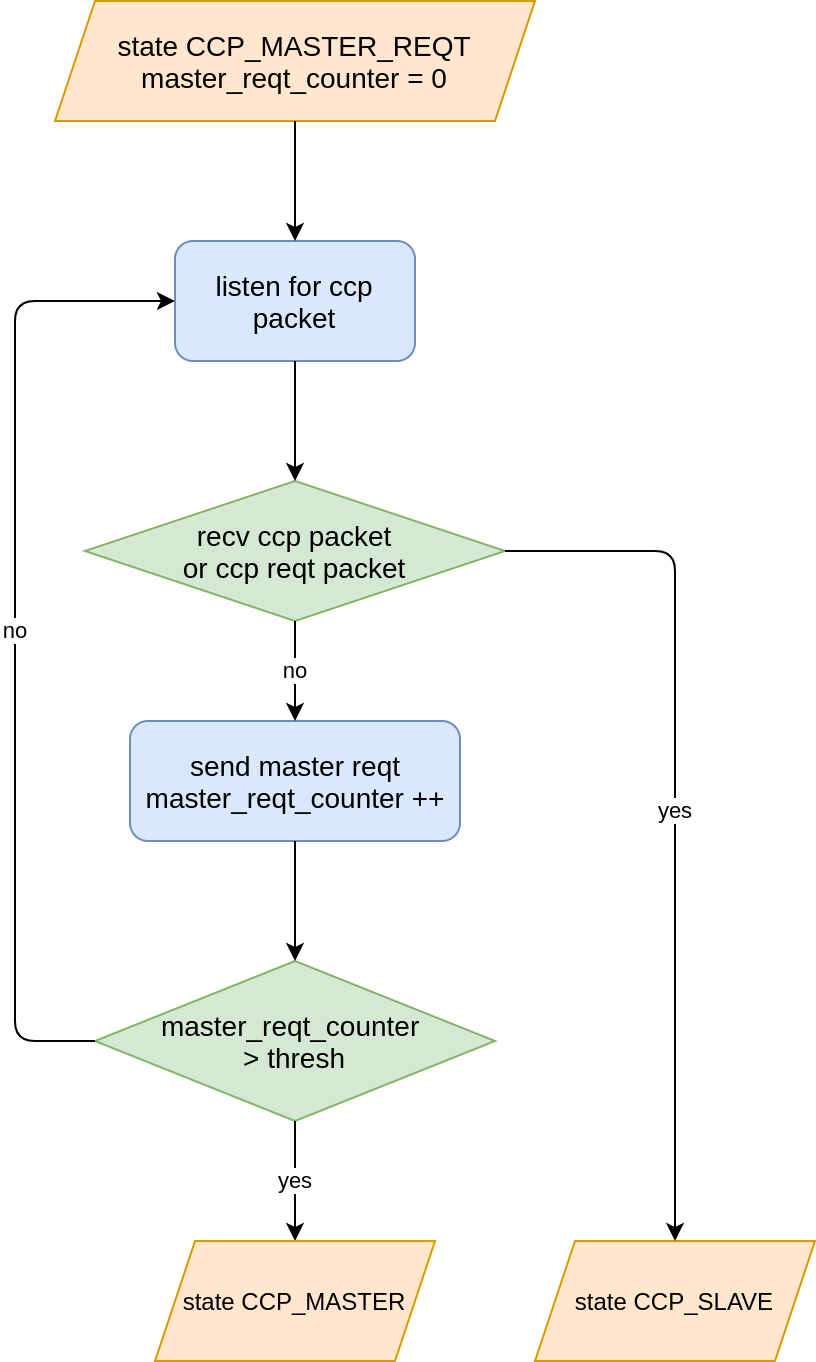

The diagram above was exported from draw.io. Its source (the exported page's mxGraphModel, read from the mxfile embedded in the PNG):
<mxGraphModel dx="505" dy="852" grid="1" gridSize="10" guides="1" tooltips="1" connect="1" arrows="1" fold="1" page="1" pageScale="1" pageWidth="850" pageHeight="1100" math="0" shadow="0">
  <root>
    <mxCell id="0" />
    <mxCell id="1" parent="0" />
    <mxCell id="W-vlIvGrjbLARq7sIpou-1" value="&lt;font style=&quot;font-size: 14px&quot;&gt;listen for ccp packet&lt;/font&gt;" style="rounded=1;whiteSpace=wrap;html=1;fillColor=#dae8fc;strokeColor=#6c8ebf;" parent="1" vertex="1">
      <mxGeometry x="980" y="140" width="120" height="60" as="geometry" />
    </mxCell>
    <mxCell id="W-vlIvGrjbLARq7sIpou-2" value="&lt;font style=&quot;font-size: 14px&quot;&gt;send master reqt&lt;br&gt;master_reqt_counter ++&lt;/font&gt;" style="rounded=1;whiteSpace=wrap;html=1;fillColor=#dae8fc;strokeColor=#6c8ebf;" parent="1" vertex="1">
      <mxGeometry x="957.5" y="380" width="165" height="60" as="geometry" />
    </mxCell>
    <mxCell id="W-vlIvGrjbLARq7sIpou-3" value="&lt;font style=&quot;font-size: 14px&quot;&gt;recv ccp packet&lt;br&gt;or ccp reqt packet&lt;/font&gt;" style="rhombus;whiteSpace=wrap;html=1;fillColor=#d5e8d4;strokeColor=#82b366;" parent="1" vertex="1">
      <mxGeometry x="935" y="260" width="210" height="70" as="geometry" />
    </mxCell>
    <mxCell id="W-vlIvGrjbLARq7sIpou-4" value="no" style="endArrow=classic;html=1;exitX=0.5;exitY=1;exitDx=0;exitDy=0;entryX=0.5;entryY=0;entryDx=0;entryDy=0;" parent="1" source="W-vlIvGrjbLARq7sIpou-3" target="W-vlIvGrjbLARq7sIpou-2" edge="1">
      <mxGeometry width="50" height="50" relative="1" as="geometry">
        <mxPoint x="1000" y="270" as="sourcePoint" />
        <mxPoint x="1050" y="220" as="targetPoint" />
      </mxGeometry>
    </mxCell>
    <mxCell id="W-vlIvGrjbLARq7sIpou-5" value="&lt;span&gt;&lt;font style=&quot;font-size: 14px&quot;&gt;master_reqt_counter &lt;br&gt;&amp;gt; thresh&lt;/font&gt;&lt;/span&gt;" style="rhombus;whiteSpace=wrap;html=1;fillColor=#d5e8d4;strokeColor=#82b366;" parent="1" vertex="1">
      <mxGeometry x="940" y="500" width="200" height="80" as="geometry" />
    </mxCell>
    <mxCell id="W-vlIvGrjbLARq7sIpou-6" value="" style="endArrow=classic;html=1;exitX=0.5;exitY=1;exitDx=0;exitDy=0;entryX=0.5;entryY=0;entryDx=0;entryDy=0;" parent="1" source="W-vlIvGrjbLARq7sIpou-2" target="W-vlIvGrjbLARq7sIpou-5" edge="1">
      <mxGeometry width="50" height="50" relative="1" as="geometry">
        <mxPoint x="1010" y="380" as="sourcePoint" />
        <mxPoint x="1060" y="330" as="targetPoint" />
      </mxGeometry>
    </mxCell>
    <mxCell id="W-vlIvGrjbLARq7sIpou-7" value="no" style="endArrow=classic;html=1;exitX=0;exitY=0.5;exitDx=0;exitDy=0;entryX=0;entryY=0.5;entryDx=0;entryDy=0;" parent="1" source="W-vlIvGrjbLARq7sIpou-5" target="W-vlIvGrjbLARq7sIpou-1" edge="1">
      <mxGeometry width="50" height="50" relative="1" as="geometry">
        <mxPoint x="1010" y="380" as="sourcePoint" />
        <mxPoint x="1060" y="330" as="targetPoint" />
        <Array as="points">
          <mxPoint x="900" y="540" />
          <mxPoint x="900" y="170" />
        </Array>
      </mxGeometry>
    </mxCell>
    <mxCell id="W-vlIvGrjbLARq7sIpou-8" value="" style="endArrow=classic;html=1;exitX=0.5;exitY=1;exitDx=0;exitDy=0;" parent="1" source="W-vlIvGrjbLARq7sIpou-1" target="W-vlIvGrjbLARq7sIpou-3" edge="1">
      <mxGeometry width="50" height="50" relative="1" as="geometry">
        <mxPoint x="1020" y="360" as="sourcePoint" />
        <mxPoint x="1070" y="310" as="targetPoint" />
      </mxGeometry>
    </mxCell>
    <mxCell id="W-vlIvGrjbLARq7sIpou-9" value="yes" style="endArrow=classic;html=1;exitX=0.5;exitY=1;exitDx=0;exitDy=0;entryX=0.5;entryY=0;entryDx=0;entryDy=0;" parent="1" source="W-vlIvGrjbLARq7sIpou-5" target="W-vlIvGrjbLARq7sIpou-10" edge="1">
      <mxGeometry width="50" height="50" relative="1" as="geometry">
        <mxPoint x="1060" y="330" as="sourcePoint" />
        <mxPoint x="1160" y="460" as="targetPoint" />
      </mxGeometry>
    </mxCell>
    <mxCell id="W-vlIvGrjbLARq7sIpou-10" value="&lt;span&gt;state CCP_MASTER&lt;/span&gt;" style="shape=parallelogram;perimeter=parallelogramPerimeter;whiteSpace=wrap;html=1;fixedSize=1;fillColor=#ffe6cc;strokeColor=#d79b00;" parent="1" vertex="1">
      <mxGeometry x="970" y="640" width="140" height="60" as="geometry" />
    </mxCell>
    <mxCell id="W-vlIvGrjbLARq7sIpou-11" value="&lt;font style=&quot;font-size: 14px&quot;&gt;&lt;span&gt;state CCP_MASTER_REQT&lt;br&gt;&lt;/span&gt;master_reqt_counter = 0&lt;/font&gt;&lt;span&gt;&lt;br&gt;&lt;/span&gt;" style="shape=parallelogram;perimeter=parallelogramPerimeter;whiteSpace=wrap;html=1;fixedSize=1;fillColor=#ffe6cc;strokeColor=#d79b00;" parent="1" vertex="1">
      <mxGeometry x="920" y="20" width="240" height="60" as="geometry" />
    </mxCell>
    <mxCell id="W-vlIvGrjbLARq7sIpou-12" value="" style="endArrow=classic;html=1;exitX=0.5;exitY=1;exitDx=0;exitDy=0;entryX=0.5;entryY=0;entryDx=0;entryDy=0;" parent="1" source="W-vlIvGrjbLARq7sIpou-11" target="W-vlIvGrjbLARq7sIpou-1" edge="1">
      <mxGeometry width="50" height="50" relative="1" as="geometry">
        <mxPoint x="850" y="210" as="sourcePoint" />
        <mxPoint x="900" y="160" as="targetPoint" />
      </mxGeometry>
    </mxCell>
    <mxCell id="W-vlIvGrjbLARq7sIpou-13" value="&lt;span&gt;state CCP_SLAVE&lt;/span&gt;" style="shape=parallelogram;perimeter=parallelogramPerimeter;whiteSpace=wrap;html=1;fixedSize=1;fillColor=#ffe6cc;strokeColor=#d79b00;" parent="1" vertex="1">
      <mxGeometry x="1160" y="640" width="140" height="60" as="geometry" />
    </mxCell>
    <mxCell id="W-vlIvGrjbLARq7sIpou-14" value="yes" style="endArrow=classic;html=1;exitX=1;exitY=0.5;exitDx=0;exitDy=0;entryX=0.5;entryY=0;entryDx=0;entryDy=0;" parent="1" source="W-vlIvGrjbLARq7sIpou-3" target="W-vlIvGrjbLARq7sIpou-13" edge="1">
      <mxGeometry width="50" height="50" relative="1" as="geometry">
        <mxPoint x="1380" y="340" as="sourcePoint" />
        <mxPoint x="1430" y="290" as="targetPoint" />
        <Array as="points">
          <mxPoint x="1230" y="295" />
        </Array>
      </mxGeometry>
    </mxCell>
  </root>
</mxGraphModel>